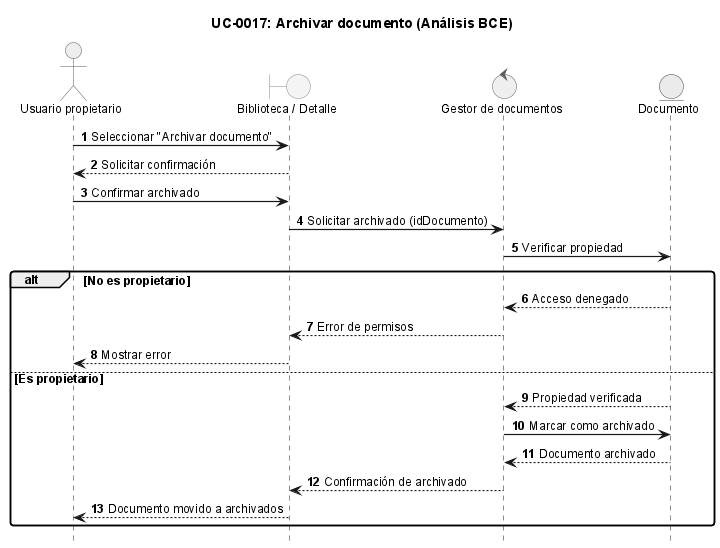

The diagram above was rendered by PlantUML. Its source (embedded in the PNG):
@startuml
!include ../_sequence-style.puml

title UC-0017: Archivar documento (Análisis BCE)

actor "Usuario propietario" as user
boundary "Biblioteca / Detalle" as ui
control "Gestor de documentos" as ctrl
entity "Documento" as doc

user -> ui: Seleccionar "Archivar documento"
ui --> user: Solicitar confirmación
user -> ui: Confirmar archivado
ui -> ctrl: Solicitar archivado (idDocumento)

ctrl -> doc: Verificar propiedad
alt No es propietario
    doc --> ctrl: Acceso denegado
    ctrl --> ui: Error de permisos
    ui --> user: Mostrar error
else Es propietario
    doc --> ctrl: Propiedad verificada
    ctrl -> doc: Marcar como archivado
    doc --> ctrl: Documento archivado
    ctrl --> ui: Confirmación de archivado
    ui --> user: Documento movido a archivados
end

@enduml